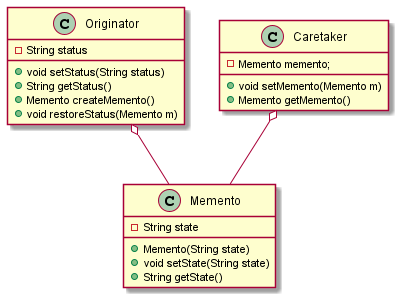

The diagram above was rendered by PlantUML. Its source (embedded in the PNG):
@startuml

class Originator {
    - String status
    + void setStatus(String status)
    + String getStatus()
    + Memento createMemento()
    + void restoreStatus(Memento m)
}
class Memento {
    - String state
    + Memento(String state)
    + void setState(String state)
    + String getState()
}
Originator o-- Memento
class Caretaker {
    - Memento memento;
    + void setMemento(Memento m)
    + Memento getMemento()
}
Caretaker o-- Memento

@enduml